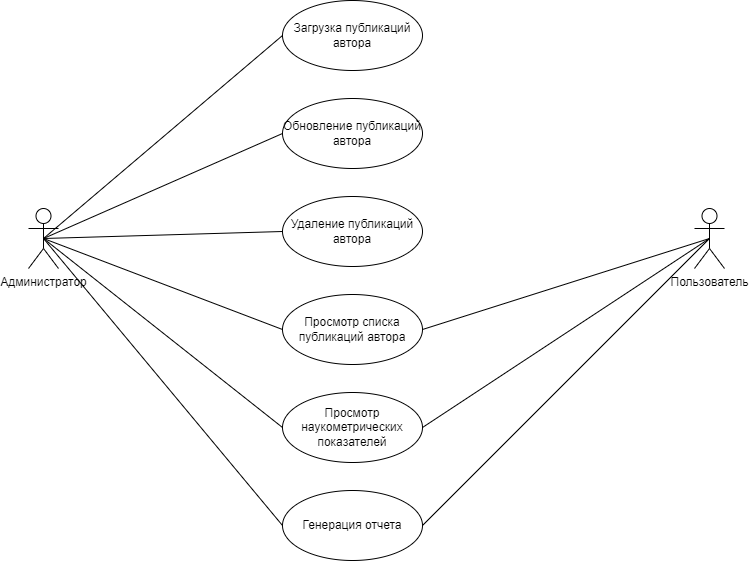

The diagram above was exported from draw.io. Its source (the exported page's mxGraphModel, read from the mxfile embedded in the PNG):
<mxGraphModel dx="1050" dy="567" grid="0" gridSize="10" guides="1" tooltips="1" connect="1" arrows="1" fold="1" page="0" pageScale="1" pageWidth="827" pageHeight="1169" math="0" shadow="0">
  <root>
    <mxCell id="0" />
    <mxCell id="1" parent="0" />
    <mxCell id="PGFoxvxr4iovGEupzL_--1" value="Администратор" style="shape=umlActor;verticalLabelPosition=bottom;verticalAlign=top;html=1;" vertex="1" parent="1">
      <mxGeometry x="69" y="236" width="30" height="60" as="geometry" />
    </mxCell>
    <mxCell id="PGFoxvxr4iovGEupzL_--4" value="Пользователь" style="shape=umlActor;verticalLabelPosition=bottom;verticalAlign=top;html=1;" vertex="1" parent="1">
      <mxGeometry x="735" y="236" width="30" height="60" as="geometry" />
    </mxCell>
    <mxCell id="PGFoxvxr4iovGEupzL_--7" value="Загрузка публикаций автора" style="ellipse;whiteSpace=wrap;html=1;" vertex="1" parent="1">
      <mxGeometry x="323" y="28" width="140" height="70" as="geometry" />
    </mxCell>
    <mxCell id="PGFoxvxr4iovGEupzL_--8" value="Обновление публикаций автора" style="ellipse;whiteSpace=wrap;html=1;" vertex="1" parent="1">
      <mxGeometry x="323" y="126" width="140" height="70" as="geometry" />
    </mxCell>
    <mxCell id="PGFoxvxr4iovGEupzL_--9" value="Удаление публикаций автора" style="ellipse;whiteSpace=wrap;html=1;" vertex="1" parent="1">
      <mxGeometry x="323" y="224" width="140" height="70" as="geometry" />
    </mxCell>
    <mxCell id="PGFoxvxr4iovGEupzL_--10" value="Просмотр списка публикаций автора" style="ellipse;whiteSpace=wrap;html=1;" vertex="1" parent="1">
      <mxGeometry x="323" y="322" width="140" height="70" as="geometry" />
    </mxCell>
    <mxCell id="PGFoxvxr4iovGEupzL_--11" value="Просмотр наукометрических показателей" style="ellipse;whiteSpace=wrap;html=1;" vertex="1" parent="1">
      <mxGeometry x="323" y="420" width="140" height="70" as="geometry" />
    </mxCell>
    <mxCell id="PGFoxvxr4iovGEupzL_--12" value="Генерация отчета" style="ellipse;whiteSpace=wrap;html=1;" vertex="1" parent="1">
      <mxGeometry x="323" y="518" width="140" height="70" as="geometry" />
    </mxCell>
    <mxCell id="PGFoxvxr4iovGEupzL_--14" value="" style="endArrow=none;html=1;rounded=0;exitX=0.5;exitY=0.5;exitDx=0;exitDy=0;exitPerimeter=0;entryX=0;entryY=0.5;entryDx=0;entryDy=0;" edge="1" parent="1" source="PGFoxvxr4iovGEupzL_--1" target="PGFoxvxr4iovGEupzL_--7">
      <mxGeometry width="50" height="50" relative="1" as="geometry">
        <mxPoint x="166" y="249" as="sourcePoint" />
        <mxPoint x="216" y="199" as="targetPoint" />
      </mxGeometry>
    </mxCell>
    <mxCell id="PGFoxvxr4iovGEupzL_--15" value="" style="endArrow=none;html=1;rounded=0;exitX=0.5;exitY=0.5;exitDx=0;exitDy=0;exitPerimeter=0;entryX=0;entryY=0.5;entryDx=0;entryDy=0;" edge="1" parent="1" source="PGFoxvxr4iovGEupzL_--1" target="PGFoxvxr4iovGEupzL_--8">
      <mxGeometry width="50" height="50" relative="1" as="geometry">
        <mxPoint x="159" y="292" as="sourcePoint" />
        <mxPoint x="209" y="242" as="targetPoint" />
      </mxGeometry>
    </mxCell>
    <mxCell id="PGFoxvxr4iovGEupzL_--16" value="" style="endArrow=none;html=1;rounded=0;entryX=0;entryY=0.5;entryDx=0;entryDy=0;exitX=0.5;exitY=0.5;exitDx=0;exitDy=0;exitPerimeter=0;" edge="1" parent="1" source="PGFoxvxr4iovGEupzL_--1" target="PGFoxvxr4iovGEupzL_--9">
      <mxGeometry width="50" height="50" relative="1" as="geometry">
        <mxPoint x="156" y="312" as="sourcePoint" />
        <mxPoint x="206" y="262" as="targetPoint" />
      </mxGeometry>
    </mxCell>
    <mxCell id="PGFoxvxr4iovGEupzL_--17" value="" style="endArrow=none;html=1;rounded=0;exitX=0.5;exitY=0.5;exitDx=0;exitDy=0;exitPerimeter=0;entryX=0;entryY=0.5;entryDx=0;entryDy=0;" edge="1" parent="1" source="PGFoxvxr4iovGEupzL_--1" target="PGFoxvxr4iovGEupzL_--10">
      <mxGeometry width="50" height="50" relative="1" as="geometry">
        <mxPoint x="159" y="377" as="sourcePoint" />
        <mxPoint x="209" y="327" as="targetPoint" />
      </mxGeometry>
    </mxCell>
    <mxCell id="PGFoxvxr4iovGEupzL_--18" value="" style="endArrow=none;html=1;rounded=0;exitX=0.5;exitY=0.5;exitDx=0;exitDy=0;exitPerimeter=0;entryX=0;entryY=0.5;entryDx=0;entryDy=0;" edge="1" parent="1" source="PGFoxvxr4iovGEupzL_--1" target="PGFoxvxr4iovGEupzL_--11">
      <mxGeometry width="50" height="50" relative="1" as="geometry">
        <mxPoint x="208" y="421" as="sourcePoint" />
        <mxPoint x="258" y="371" as="targetPoint" />
      </mxGeometry>
    </mxCell>
    <mxCell id="PGFoxvxr4iovGEupzL_--19" value="" style="endArrow=none;html=1;rounded=0;exitX=0.5;exitY=0.5;exitDx=0;exitDy=0;exitPerimeter=0;entryX=0;entryY=0.5;entryDx=0;entryDy=0;" edge="1" parent="1" source="PGFoxvxr4iovGEupzL_--1" target="PGFoxvxr4iovGEupzL_--12">
      <mxGeometry width="50" height="50" relative="1" as="geometry">
        <mxPoint x="147" y="450" as="sourcePoint" />
        <mxPoint x="197" y="400" as="targetPoint" />
      </mxGeometry>
    </mxCell>
    <mxCell id="PGFoxvxr4iovGEupzL_--20" value="" style="endArrow=none;html=1;rounded=0;entryX=0.5;entryY=0.5;entryDx=0;entryDy=0;entryPerimeter=0;exitX=1;exitY=0.5;exitDx=0;exitDy=0;" edge="1" parent="1" source="PGFoxvxr4iovGEupzL_--12" target="PGFoxvxr4iovGEupzL_--4">
      <mxGeometry width="50" height="50" relative="1" as="geometry">
        <mxPoint x="532" y="338" as="sourcePoint" />
        <mxPoint x="582" y="288" as="targetPoint" />
      </mxGeometry>
    </mxCell>
    <mxCell id="PGFoxvxr4iovGEupzL_--21" value="" style="endArrow=none;html=1;rounded=0;entryX=0.5;entryY=0.5;entryDx=0;entryDy=0;entryPerimeter=0;exitX=1;exitY=0.5;exitDx=0;exitDy=0;" edge="1" parent="1" source="PGFoxvxr4iovGEupzL_--11" target="PGFoxvxr4iovGEupzL_--4">
      <mxGeometry width="50" height="50" relative="1" as="geometry">
        <mxPoint x="588" y="329" as="sourcePoint" />
        <mxPoint x="638" y="279" as="targetPoint" />
      </mxGeometry>
    </mxCell>
    <mxCell id="PGFoxvxr4iovGEupzL_--22" value="" style="endArrow=none;html=1;rounded=0;entryX=0.5;entryY=0.5;entryDx=0;entryDy=0;entryPerimeter=0;exitX=1;exitY=0.5;exitDx=0;exitDy=0;" edge="1" parent="1" source="PGFoxvxr4iovGEupzL_--10" target="PGFoxvxr4iovGEupzL_--4">
      <mxGeometry width="50" height="50" relative="1" as="geometry">
        <mxPoint x="532" y="323" as="sourcePoint" />
        <mxPoint x="582" y="273" as="targetPoint" />
      </mxGeometry>
    </mxCell>
  </root>
</mxGraphModel>